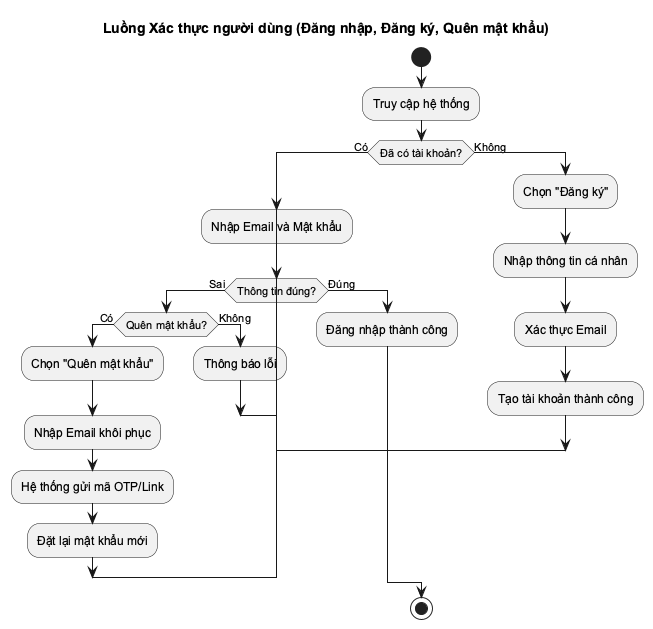

The diagram above was rendered by PlantUML. Its source (embedded in the PNG):
@startuml
skinparam monochrome true
skinparam shadowing false
skinparam defaultFontName "Arial"

title Luồng Xác thực người dùng (Đăng nhập, Đăng ký, Quên mật khẩu)

|Người dùng|
start
:Truy cập hệ thống;

if (Đã có tài khoản?) then (Có)
    label login
    :Nhập Email và Mật khẩu;
    if (Thông tin đúng?) then (Sai)
        if (Quên mật khẩu?) then (Có)
            :Chọn "Quên mật khẩu";
            :Nhập Email khôi phục;
            :Hệ thống gửi mã OTP/Link;
            :Đặt lại mật khẩu mới;
            goto login
        else (Không)
            :Thông báo lỗi;
            goto login
        endif
    else (Đúng)
        :Đăng nhập thành công;
    endif
else (Không)
    :Chọn "Đăng ký";
    :Nhập thông tin cá nhân;
    :Xác thực Email;
    :Tạo tài khoản thành công;
    goto login
endif

stop
@enduml